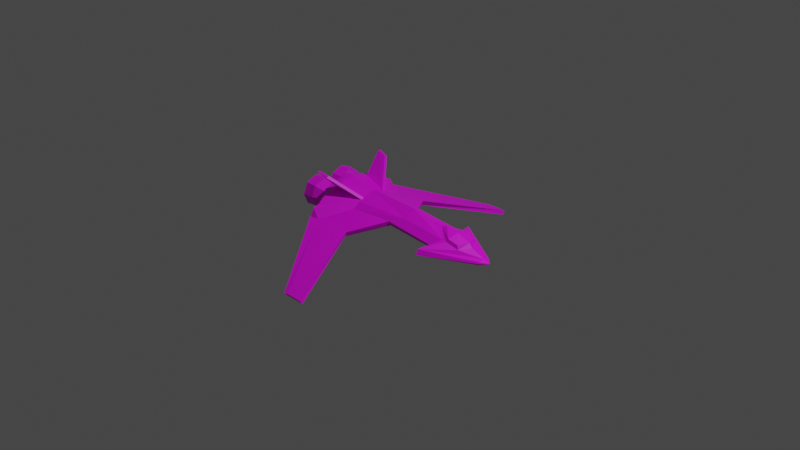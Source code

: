 # Source: empfi.blend  (saved by Blender 2.80.75; exported with 4.5.12 LTS)
import bpy
from mathutils import Matrix  # noqa: F401  (used for matrix-valued properties, if any)

bpy.ops.wm.read_factory_settings(use_empty=True)
scene = bpy.context.scene
scene.name = 'Scene'

# ---- collections
col_collection = bpy.data.collections.new('Collection'); scene.collection.children.link(col_collection)

# ---- images (referenced by path relative to the original .blend; pixels are not part of the script)
import os
ASSET_DIR = os.environ.get("B2B_ASSET_DIR", "")  # directory of the original .blend (textures are referenced by path, not embedded)
HERE = os.path.dirname(os.path.abspath(__file__))  # packed textures are extracted next to this script under _unpacked/

def load_image(name, relpath, width, height, colorspace="sRGB"):
    """Load a texture the original file referenced (path relative to the .blend, or extracted next to this script)."""
    p = next((c for c in (os.path.join(HERE, relpath), os.path.join(ASSET_DIR, relpath)) if relpath and os.path.exists(c)), "")
    if p:
        img = bpy.data.images.load(p, check_existing=True)
        img.name = name
    else:  # same state as the original file: an image datablock whose file is absent (Cycles renders it pink)
        img = bpy.data.images.new(name, width, height)
        img.source = "FILE"
        img.filepath = "//" + (relpath or name)
    img.colorspace_settings.name = colorspace
    return img
img_untitled = load_image('Untitled', 'free_fighter_base.png', 1024, 1024, 'sRGB')
img_untitled_001 = load_image('Untitled.001', 'free_fighter_paint.png', 1024, 1024, 'sRGB')
img_untitled_002 = load_image('Untitled.002', 'free_fighter_lights.png', 1024, 1024, 'sRGB')

# ---- materials (node trees are filled in below, after node groups)
mat_material_001 = bpy.data.materials.new('Material.001')
mat_material_001.use_transparent_shadow = False

# ---- material node trees
mat_material_001.use_nodes = True; mat_material_001.node_tree.nodes.clear()
_N = mat_material_001.node_tree.nodes; _L = mat_material_001.node_tree.links
n0 = _N.new('ShaderNodeBsdfPrincipled'); n0.name = 'Principled BSDF.001'; n0.location = (-608, -70)
n0.hide = True
n0.distribution = 'GGX'
n0.subsurface_method = 'BURLEY'
n0.inputs[3].default_value = 1.45
n0.inputs[27].default_value = (0.0, 0.0, 0.0, 1.0)
n0.inputs[28].default_value = 1.0
n1 = _N.new('ShaderNodeMixShader'); n1.name = 'Mix Shader.001'; n1.location = (-270, 114)
n2 = _N.new('ShaderNodeMixShader'); n2.name = 'Mix Shader'; n2.location = (-269, -131)
n3 = _N.new('ShaderNodeOutputMaterial'); n3.name = 'Material Output'; n3.location = (-63, -13)
n4 = _N.new('ShaderNodeTexImage'); n4.name = 'Image Texture'; n4.location = (-878, 314)
n4.image = img_untitled
n5 = _N.new('ShaderNodeTexImage'); n5.name = 'Image Texture.001'; n5.location = (-877, 33)
n5.image = img_untitled_001
n6 = _N.new('ShaderNodeTexImage'); n6.name = 'Image Texture.002'; n6.location = (-891, -240)
n6.image = img_untitled_002
n7 = _N.new('ShaderNodeBsdfPrincipled'); n7.name = 'Principled BSDF'; n7.location = (-590, 209)
n7.hide = True
n7.distribution = 'GGX'
n7.subsurface_method = 'BURLEY'
n7.inputs[3].default_value = 1.45
n7.inputs[27].default_value = (0.0, 0.0, 0.0, 1.0)
n7.inputs[28].default_value = 1.0
n8 = _N.new('ShaderNodeBsdfPrincipled'); n8.name = 'Principled BSDF.002'; n8.location = (-603, -204)
n8.distribution = 'GGX'
n8.subsurface_method = 'BURLEY'
n8.inputs[3].default_value = 1.45
n8.inputs[27].default_value = (0.0, 0.0, 0.0, 1.0)
n8.inputs[28].default_value = 1.0
_L.new(n4.outputs[0], n7.inputs[0])
_L.new(n5.outputs[0], n0.inputs[0])
_L.new(n6.outputs[0], n8.inputs[0])
_L.new(n7.outputs[0], n1.inputs[1])
_L.new(n8.outputs[0], n2.inputs[2])
_L.new(n0.outputs[0], n1.inputs[2])
_L.new(n5.outputs[1], n1.inputs[0])
_L.new(n1.outputs[0], n2.inputs[1])
_L.new(n6.outputs[1], n2.inputs[0])
_L.new(n2.outputs[0], n3.inputs[0])
n3.is_active_output = True

# ---- world
world_world = bpy.data.worlds.new('World'); scene.world = world_world
world_world.use_nodes = True; world_world.node_tree.nodes.clear()
_N = world_world.node_tree.nodes; _L = world_world.node_tree.links
n0 = _N.new('ShaderNodeOutputWorld'); n0.name = 'World Output'; n0.location = (300, 300)
n1 = _N.new('ShaderNodeBackground'); n1.name = 'Background'; n1.location = (10, 300)
n1.inputs[0].default_value = (0.05088, 0.05088, 0.05088, 1.0)
_L.new(n1.outputs[0], n0.inputs[0])
n0.is_active_output = True
world_world.color = (0.05088, 0.05088, 0.05088)
world_world.use_sun_shadow = False
world_world.sun_shadow_jitter_overblur = 0.0

# ---- cameras
cam_camera = bpy.data.cameras.new('Camera')
cam_camera.clip_end = 100.0
cam_camera.ortho_scale = 7.314

# ---- lights
light_light = bpy.data.lights.new('Light', 'POINT')
light_light.transmission_factor = 0.0
light_light.energy = 1000.0
light_light.shadow_soft_size = 0.1
light_light.shadow_maximum_resolution = 0.006
light_light.use_absolute_resolution = True

# ---- meshes
me_cylinder = bpy.data.meshes.new('Cylinder')
me_cylinder.from_pydata([(-0.2545, 0.0, -0.09295), (0.1421, 0.0, -0.0649), (-0.2545, -0.118, 0.006447), (0.04278, -0.118, 0.006447), (0.04278, -0.1328, 0.04128), (-0.2545, -0.1247, 0.07801), (0.1421, -0.08423, 0.07801), (-0.2545, 0.0, 0.1262), (0.1421, 0.0, 0.1262), (0.4884, -0.08423, -0.04714), (0.4884, 0.0, -0.0659), (0.4884, -0.1328, 0.007202), (0.4884, -0.08423, 0.05438), (0.307, 0.0, 0.1026), (-0.2545, -0.1733, 0.04128), (-0.4602, 0.0, -0.1324), (-0.4602, -0.2415, -0.06108), (-0.4602, -0.3053, 0.05083), (-0.4602, -0.2415, 0.1024), (-0.4602, 0.0, 0.1656), (-0.5294, 0.0, -0.1324), (-0.5294, -0.1862, -0.1024), (-0.5294, -0.25, -2.209e-08), (-0.5294, -0.1862, 0.1024), (-0.5294, 0.0, 0.1656), (0.524, -0.1791, -0.02902), (0.524, 0.0, -0.06748), (0.4123, -0.2477, -0.02363), (0.4123, -0.2302, 0.01336), (0.106, -0.9181, -0.2381), (-0.01043, -0.9181, -0.2381), (-0.01043, -0.9343, -0.2123), (0.106, -0.9343, -0.2123), (-0.04549, -0.9197, -0.2359), (-0.04549, -0.9408, -0.2182), (0.7621, -0.04136, -0.0342), (0.7621, 0.0, -0.04074), (0.7621, -0.04795, -0.02363), (0.7621, -0.04136, -0.01306), (0.7621, 0.0, -0.006528), (-0.6387, -0.01079, 0.01145), (-0.5232, -0.06412, 0.01145), (-0.6387, -0.04155, -0.06281), (-0.5232, -0.07926, -0.0251), (-0.6387, -0.1158, -0.09357), (-0.5232, -0.1158, -0.04024), (-0.6387, -0.1901, -0.06281), (-0.5232, -0.1524, -0.0251), (-0.6387, -0.2208, 0.01145), (-0.5232, -0.1675, 0.01145), (-0.6387, -0.1901, 0.08571), (-0.5232, -0.1524, 0.048), (-0.6387, -0.1158, 0.1165), (-0.5232, -0.1158, 0.06314), (-0.6387, -0.04155, 0.08571), (-0.5232, -0.07926, 0.048), (-0.6897, -0.006309, 0.01145), (-0.6897, -0.03838, -0.06598), (-0.6897, -0.1158, -0.09806), (-0.6897, -0.1932, -0.06598), (-0.6897, -0.2253, 0.01145), (-0.6897, -0.1932, 0.08888), (-0.6897, -0.1158, 0.121), (-0.6897, -0.03838, 0.08888), (-0.7173, -0.002053, 0.01145), (-0.7173, -0.03537, -0.06899), (-0.7173, -0.1158, -0.1023), (-0.7173, -0.1963, -0.06899), (-0.7173, -0.2296, 0.01145), (-0.7173, -0.1963, 0.09189), (-0.7173, -0.1158, 0.1252), (-0.7173, -0.03537, 0.09189), (-0.7133, -0.0161, 0.01145), (-0.7133, -0.04531, -0.05906), (-0.7133, -0.1158, -0.08826), (-0.7133, -0.1863, -0.05906), (-0.7133, -0.2155, 0.01145), (-0.7133, -0.1863, 0.08195), (-0.7133, -0.1158, 0.1112), (-0.7133, -0.04531, 0.08195), (-0.6881, -0.03048, 0.01145), (-0.6881, -0.05547, -0.04889), (-0.6881, -0.1158, -0.07389), (-0.6881, -0.1762, -0.04889), (-0.6881, -0.2011, 0.01145), (-0.6881, -0.1762, 0.07179), (-0.6881, -0.1158, 0.09678), (-0.6881, -0.05547, 0.07179), (-0.6452, -0.04465, 0.01145), (-0.6452, -0.06549, -0.03888), (-0.6452, -0.1158, -0.05972), (-0.6452, -0.1661, -0.03888), (-0.6452, -0.187, 0.01145), (-0.6452, -0.1661, 0.06177), (-0.6452, -0.1158, 0.08261), (-0.6452, -0.06549, 0.06177), (-0.6057, -0.04465, 0.01145), (-0.6057, -0.06549, -0.03888), (-0.6057, -0.1158, -0.05972), (-0.6057, -0.1661, -0.03888), (-0.6057, -0.187, 0.01145), (-0.6057, -0.1661, 0.06177), (-0.6057, -0.1158, 0.08261), (-0.6057, -0.06549, 0.06177), (0.524, -0.08983, 0.05483), (0.3977, 0.0, 0.09411), (0.6646, 0.0, 0.03157), (0.6164, -0.07818, 0.02755), (0.638, 0.0, 0.05815), (0.5339, 0.0, 0.095), (0.5339, -0.08002, 0.07536), (0.4404, 0.0, 0.1044), (0.6023, -0.07139, 0.05517), (0.8122, 0.0, -0.02455), (0.8122, 0.0, -0.02512), (0.8122, 0.0, -0.02363), (0.8122, 0.0, -0.02271), (0.8122, 0.0, -0.02214), (-0.4674, -0.3765, -0.02122), (-0.4023, -0.3647, -0.0225), (-0.13, -0.3489, -0.0271), (-0.4637, -0.349, 0.03233), (-0.4973, -0.3448, -0.05625), (-0.1454, -0.3488, -0.06412), (-0.3998, -0.3159, -0.05405), (-0.2545, -0.1054, 0.08547), (-0.4602, -0.1478, 0.1269), (-0.2545, -0.08446, 0.09355), (-0.4602, -0.1286, 0.1319), (-0.4137, -0.2711, 0.2444), (-0.4898, -0.2818, 0.2629), (-0.4137, -0.2502, 0.2524), (-0.4898, -0.2626, 0.268)], [], [(0, 1, 3, 2), (3, 4, 120, 123), (5, 6, 8, 7, 127, 125), (16, 2, 124, 122), (3, 1, 10, 9), (13, 12, 28, 104, 105), (8, 6, 12, 13), (4, 3, 9, 11), (6, 4, 11, 12), (17, 18, 23, 22), (0, 2, 16, 15), (5, 125, 126, 18), (20, 21, 22, 23, 24), (15, 16, 21, 20), (18, 126, 128, 19, 24, 23), (16, 17, 22, 21), (27, 25, 35, 37), (11, 9, 25, 27), (12, 11, 27, 28), (9, 10, 26, 25), (30, 29, 32, 31), (30, 31, 34, 33), (2, 3, 123, 124), (17, 14, 5, 18), (17, 16, 122, 121), (39, 38, 116, 117), (28, 27, 37, 38), (25, 26, 36, 35), (107, 106, 108, 112), (17, 121, 118, 119, 14), (31, 32, 120, 119), (6, 5, 14, 4), (40, 41, 43, 42), (42, 43, 45, 44), (44, 45, 47, 46), (46, 47, 49, 48), (48, 49, 51, 50), (50, 51, 53, 52), (43, 41, 55, 53, 51, 49, 47, 45), (52, 53, 55, 54), (54, 55, 41, 40), (42, 44, 58, 57), (60, 61, 69, 68), (48, 50, 61, 60), (54, 40, 56, 63), (40, 42, 57, 56), (44, 46, 59, 58), (50, 52, 62, 61), (46, 48, 60, 59), (52, 54, 63, 62), (65, 66, 74, 73), (58, 59, 67, 66), (56, 57, 65, 64), (63, 56, 64, 71), (61, 62, 70, 69), (59, 60, 68, 67), (57, 58, 66, 65), (62, 63, 71, 70), (79, 72, 80, 87), (70, 71, 79, 78), (68, 69, 77, 76), (66, 67, 75, 74), (64, 65, 73, 72), (71, 64, 72, 79), (69, 70, 78, 77), (67, 68, 76, 75), (82, 83, 91, 90), (77, 78, 86, 85), (75, 76, 84, 83), (73, 74, 82, 81), (78, 79, 87, 86), (76, 77, 85, 84), (74, 75, 83, 82), (72, 73, 81, 80), (94, 95, 103, 102), (80, 81, 89, 88), (87, 80, 88, 95), (85, 86, 94, 93), (83, 84, 92, 91), (81, 82, 90, 89), (86, 87, 95, 94), (84, 85, 93, 92), (96, 97, 98, 99, 100, 101, 102, 103), (92, 93, 101, 100), (90, 91, 99, 98), (88, 89, 97, 96), (95, 88, 96, 103), (93, 94, 102, 101), (91, 92, 100, 99), (89, 90, 98, 97), (109, 110, 112, 108), (106, 107, 104, 28, 38, 39), (105, 104, 110, 111), (111, 110, 109), (104, 107, 112, 110), (113, 114, 117, 116, 115), (37, 35, 113, 115), (38, 37, 115, 116), (35, 36, 114, 113), (119, 118, 34, 31), (119, 120, 4, 14), (121, 122, 33, 34, 118), (124, 123, 29, 30), (122, 124, 30, 33), (123, 120, 32, 29), (127, 128, 132, 131), (128, 127, 7, 19), (130, 129, 131, 132), (125, 127, 131, 129), (128, 126, 130, 132), (126, 125, 129, 130)])
_uv = me_cylinder.uv_layers.new(name='UVMap')
_uv.uv.foreach_set('vector', [0.7996, 0.4068, 0.8329, 0.1902, 0.9084, 0.1987, 0.8841, 0.4159, 0.9997, 0.6474, 0.9789, 0.6458, 0.98, 0.4717, 0.9997, 0.4616, 0.6908, 0.4124, 0.7189, 0.1929, 0.7723, 0.1948, 0.7649, 0.4135, 0.7147, 0.4128, 0.7023, 0.4126, 0.0003111, 0.2868, 0.03088, 0.1529, 0.05313, 0.2905, 0.01464, 0.3552, 0.9084, 0.1987, 0.8329, 0.1902, 0.8514, 0.0003111, 0.8987, 0.004949, 0.5897, 0.4853, 0.4997, 0.479, 0.3723, 0.2742, 0.5081, 0.2834, 0.5913, 0.4067, 0.7723, 0.1948, 0.7189, 0.1929, 0.7195, 0.002233, 0.7727, 0.004169, 0.7581, 0.7278, 0.7374, 0.7259, 0.7181, 0.5329, 0.7581, 0.5361, 0.7189, 0.1929, 0.6855, 0.1913, 0.6823, 0.0003111, 0.7195, 0.002233, 0.5834, 0.4859, 0.5834, 0.5311, 0.542, 0.5568, 0.5275, 0.492, 0.7996, 0.4068, 0.8841, 0.4159, 0.9084, 0.5511, 0.7734, 0.5192, 0.6908, 0.4124, 0.7023, 0.4126, 0.6895, 0.5305, 0.6367, 0.5323, 0.1381, 0.9007, 0.03546, 0.8841, 0.0003111, 0.8277, 0.03546, 0.7713, 0.1381, 0.7365, 0.8137, 0.5525, 0.8137, 0.6913, 0.7734, 0.6556, 0.7756, 0.5517, 0.5834, 0.5311, 0.5785, 0.5842, 0.5775, 0.5951, 0.5707, 0.6681, 0.5328, 0.6648, 0.542, 0.5568, 0.7912, 0.7994, 0.7921, 0.7284, 0.8317, 0.7683, 0.8317, 0.8348, 0.582, 0.003862, 0.5826, 0.003235, 0.5861, 0.004133, 0.586, 0.004273, 0.5811, 0.0008418, 0.5818, 0.0003111, 0.5826, 0.003235, 0.582, 0.003862, 0.5791, 0.005553, 0.5791, 0.004667, 0.582, 0.003416, 0.5821, 0.003951, 0.5869, 0.004271, 0.5869, 0.004282, 0.5869, 0.004334, 0.5869, 0.004312, 0.8311, 0.5896, 0.8311, 0.6825, 0.8143, 0.6825, 0.8143, 0.5896, 0.8311, 0.5896, 0.8143, 0.5896, 0.8144, 0.5517, 0.8296, 0.552, 0.03088, 0.1529, 0.1874, 0.0003111, 0.1874, 0.1861, 0.05313, 0.2905, 0.5919, 0.5278, 0.6571, 0.4102, 0.6908, 0.4124, 0.6367, 0.5323, 0.909, 0.01599, 0.9783, 0.0003111, 0.9783, 0.07019, 0.9129, 0.04698, 0.5881, 0.05341, 0.5491, 0.05247, 0.5869, 0.004435, 0.5877, 0.004582, 0.5821, 0.003951, 0.582, 0.003416, 0.586, 0.004217, 0.586, 0.004379, 0.5869, 0.004312, 0.5869, 0.004334, 0.5869, 0.004392, 0.5869, 0.004387, 0.5372, 0.6956, 0.5813, 0.6687, 0.5855, 0.6894, 0.5474, 0.7098, 0.188, 0.4446, 0.1944, 0.414, 0.1975, 0.3994, 0.2485, 0.4363, 0.2295, 0.5729, 0.305, 0.03013, 0.3717, 0.09486, 0.3717, 0.5663, 0.2485, 0.4363, 0.7189, 0.1929, 0.6908, 0.4124, 0.6571, 0.4102, 0.6855, 0.1913, 0.4382, 0.7467, 0.496, 0.7124, 0.5093, 0.7303, 0.462, 0.7782, 0.462, 0.7782, 0.5093, 0.7303, 0.5268, 0.7435, 0.494, 0.806, 0.4832, 0.5197, 0.5268, 0.5865, 0.5082, 0.6029, 0.4511, 0.5546, 0.4511, 0.5546, 0.5082, 0.6029, 0.4947, 0.623, 0.4293, 0.5921, 0.4293, 0.5921, 0.4947, 0.623, 0.4866, 0.6455, 0.4173, 0.6318, 0.4173, 0.6318, 0.4866, 0.6455, 0.4843, 0.6687, 0.4151, 0.6721, 0.2406, 0.7782, 0.2252, 0.7936, 0.2034, 0.7936, 0.188, 0.7782, 0.188, 0.7564, 0.2034, 0.7409, 0.2252, 0.7409, 0.2406, 0.7564, 0.4151, 0.6721, 0.4843, 0.6687, 0.4875, 0.6914, 0.4223, 0.7109, 0.4223, 0.7109, 0.4875, 0.6914, 0.496, 0.7124, 0.4382, 0.7467, 0.462, 0.7782, 0.494, 0.806, 0.4757, 0.8271, 0.4426, 0.7962, 0.4027, 0.5813, 0.3898, 0.6276, 0.3739, 0.6251, 0.3873, 0.5752, 0.4293, 0.5921, 0.4173, 0.6318, 0.3898, 0.6276, 0.4027, 0.5813, 0.4223, 0.7109, 0.4382, 0.7467, 0.4157, 0.7604, 0.3969, 0.7193, 0.4382, 0.7467, 0.462, 0.7782, 0.4426, 0.7962, 0.4157, 0.7604, 0.4832, 0.5197, 0.4511, 0.5546, 0.4263, 0.5377, 0.4591, 0.4976, 0.4173, 0.6318, 0.4151, 0.6721, 0.388, 0.6743, 0.3898, 0.6276, 0.4511, 0.5546, 0.4293, 0.5921, 0.4027, 0.5813, 0.4263, 0.5377, 0.4151, 0.6721, 0.4223, 0.7109, 0.3969, 0.7193, 0.388, 0.6743, 0.6022, 0.7242, 0.5919, 0.6776, 0.5997, 0.6774, 0.6094, 0.7216, 0.4591, 0.4976, 0.4263, 0.5377, 0.4121, 0.5283, 0.4463, 0.4859, 0.4157, 0.7604, 0.4426, 0.7962, 0.4314, 0.8063, 0.4026, 0.7682, 0.3969, 0.7193, 0.4157, 0.7604, 0.4026, 0.7682, 0.3823, 0.7241, 0.3898, 0.6276, 0.388, 0.6743, 0.3723, 0.6756, 0.3739, 0.6251, 0.4263, 0.5377, 0.4027, 0.5813, 0.3873, 0.5752, 0.4121, 0.5283, 0.4426, 0.7962, 0.4757, 0.8271, 0.466, 0.8388, 0.4314, 0.8063, 0.388, 0.6743, 0.3969, 0.7193, 0.3823, 0.7241, 0.3723, 0.6756, 0.6662, 0.7865, 0.6325, 0.7596, 0.6451, 0.749, 0.6737, 0.7727, 0.7052, 0.8032, 0.6628, 0.7931, 0.6662, 0.7865, 0.7042, 0.796, 0.6172, 0.5853, 0.6503, 0.5507, 0.6545, 0.5569, 0.6236, 0.5899, 0.5919, 0.6776, 0.597, 0.6295, 0.6045, 0.6318, 0.5997, 0.6774, 0.6267, 0.7644, 0.6022, 0.7242, 0.6094, 0.7216, 0.6325, 0.7596, 0.6628, 0.7931, 0.6267, 0.7644, 0.6325, 0.7596, 0.6662, 0.7865, 0.6503, 0.5507, 0.6912, 0.5329, 0.6915, 0.54, 0.6545, 0.5569, 0.597, 0.6295, 0.6172, 0.5853, 0.6236, 0.5899, 0.6045, 0.6318, 0.6167, 0.6767, 0.621, 0.6366, 0.6471, 0.6441, 0.6435, 0.6757, 0.6545, 0.5569, 0.6915, 0.54, 0.6953, 0.5537, 0.6643, 0.5704, 0.6045, 0.6318, 0.6236, 0.5899, 0.6377, 0.5997, 0.621, 0.6366, 0.6094, 0.7216, 0.5997, 0.6774, 0.6167, 0.6767, 0.6252, 0.7156, 0.7042, 0.796, 0.6662, 0.7865, 0.6737, 0.7727, 0.705, 0.7828, 0.6236, 0.5899, 0.6545, 0.5569, 0.6643, 0.5704, 0.6377, 0.5997, 0.5997, 0.6774, 0.6045, 0.6318, 0.621, 0.6366, 0.6167, 0.6767, 0.6325, 0.7596, 0.6094, 0.7216, 0.6252, 0.7156, 0.6451, 0.749, 0.7096, 0.7636, 0.6866, 0.7523, 0.6978, 0.7375, 0.7175, 0.7492, 0.6451, 0.749, 0.6252, 0.7156, 0.6498, 0.7064, 0.6651, 0.7328, 0.6737, 0.7727, 0.6451, 0.749, 0.6651, 0.7328, 0.6866, 0.7523, 0.6643, 0.5704, 0.6953, 0.5537, 0.7049, 0.5733, 0.681, 0.5906, 0.621, 0.6366, 0.6377, 0.5997, 0.6603, 0.6148, 0.6471, 0.6441, 0.6252, 0.7156, 0.6167, 0.6767, 0.6435, 0.6757, 0.6498, 0.7064, 0.705, 0.7828, 0.6737, 0.7727, 0.6866, 0.7523, 0.7096, 0.7636, 0.6377, 0.5997, 0.6643, 0.5704, 0.681, 0.5906, 0.6603, 0.6148, 0.7181, 0.7797, 0.7181, 0.7497, 0.7393, 0.7284, 0.7693, 0.7284, 0.7906, 0.7497, 0.7906, 0.7797, 0.7693, 0.8009, 0.7393, 0.8009, 0.6603, 0.6148, 0.681, 0.5906, 0.6958, 0.6063, 0.6783, 0.6265, 0.6435, 0.6757, 0.6471, 0.6441, 0.6675, 0.6499, 0.6643, 0.675, 0.6651, 0.7328, 0.6498, 0.7064, 0.669, 0.6994, 0.6807, 0.7208, 0.6866, 0.7523, 0.6651, 0.7328, 0.6807, 0.7208, 0.6978, 0.7375, 0.681, 0.5906, 0.7049, 0.5733, 0.7175, 0.589, 0.6958, 0.6063, 0.6471, 0.6441, 0.6603, 0.6148, 0.6783, 0.6265, 0.6675, 0.6499, 0.6498, 0.7064, 0.6435, 0.6757, 0.6643, 0.675, 0.669, 0.6994, 0.5855, 0.7532, 0.5415, 0.7454, 0.5474, 0.7098, 0.5855, 0.6894, 0.5913, 0.1507, 0.5174, 0.1937, 0.5081, 0.2834, 0.3723, 0.2742, 0.5491, 0.05247, 0.5881, 0.05341, 0.5622, 0.8313, 0.5275, 0.7475, 0.5415, 0.7454, 0.5716, 0.8082, 0.5716, 0.8082, 0.5415, 0.7454, 0.5855, 0.7532, 0.5275, 0.7475, 0.5372, 0.6956, 0.5474, 0.7098, 0.5415, 0.7454, 0.5869, 0.004405, 0.5869, 0.004405, 0.5877, 0.004582, 0.5869, 0.004435, 0.5869, 0.00442, 0.586, 0.004273, 0.5861, 0.004133, 0.5869, 0.004405, 0.5869, 0.00442, 0.586, 0.004379, 0.586, 0.004217, 0.5869, 0.00442, 0.5869, 0.004435, 0.5869, 0.004387, 0.5869, 0.004392, 0.5869, 0.004405, 0.5869, 0.004405, 0.2485, 0.4363, 0.1975, 0.3994, 0.2817, 0.0003111, 0.305, 0.03013, 0.2485, 0.4363, 0.3717, 0.5663, 0.3717, 0.7403, 0.2295, 0.5729, 0.9129, 0.04698, 0.9783, 0.07019, 0.9783, 0.4591, 0.965, 0.4666, 0.9147, 0.06178, 0.05313, 0.2905, 0.1874, 0.1861, 0.1874, 0.6443, 0.1208, 0.7091, 0.01464, 0.3552, 0.05313, 0.2905, 0.1208, 0.7091, 0.0944, 0.7358, 0.9997, 0.4616, 0.98, 0.4717, 0.9832, 0.0003111, 0.9997, 0.003409, 0.7147, 0.4128, 0.7003, 0.5302, 0.7003, 0.5302, 0.7147, 0.4128, 0.7003, 0.5302, 0.7147, 0.4128, 0.7649, 0.4135, 0.7727, 0.5278, 0.6895, 0.5305, 0.7023, 0.4126, 0.7147, 0.4128, 0.7003, 0.5302, 0.7023, 0.4126, 0.7147, 0.4128, 0.7147, 0.4128, 0.7023, 0.4126, 0.5775, 0.5951, 0.5785, 0.5842, 0.5785, 0.5842, 0.5775, 0.5951, 0.6895, 0.5305, 0.7023, 0.4126, 0.7023, 0.4126, 0.6895, 0.5305])
me_cylinder.materials.append(mat_material_001)
me_cylinder.use_remesh_preserve_volume = False
me_cylinder.use_remesh_preserve_attributes = False
me_cylinder.use_mirror_vertex_groups = False
me_cylinder.update()

# ---- objects
ob_light = bpy.data.objects.new('Light', light_light)
ob_camera = bpy.data.objects.new('Camera', cam_camera)
ob_cylinder = bpy.data.objects.new('Cylinder', me_cylinder)
ob_weapon_1 = bpy.data.objects.new('weapon_1', None)
ob_weapon_2 = bpy.data.objects.new('weapon_2', None)
ob_engine_2 = bpy.data.objects.new('engine_2', None)
ob_engine_1 = bpy.data.objects.new('engine_1', None)
ob_weapon_3 = bpy.data.objects.new('weapon_3', None)
ob_weapon_4 = bpy.data.objects.new('weapon_4', None)

# ---- transforms, parenting, visibility, modifiers, constraints
ob_light.location = (4.076, 1.005, 5.904)
ob_light.rotation_euler = (0.6503, 0.05522, 1.866)
ob_light.lock_rotations_4d = False
ob_light.empty_display_type = 'ARROWS'
ob_light.color = (0.0, 0.0, 0.0, 0.0)
ob_light.lineart.crease_threshold = 0.0
ob_camera.location = (7.359, -6.926, 4.958)
ob_camera.rotation_euler = (1.109, 0.0, 0.8149)
ob_camera.lock_rotations_4d = False
ob_camera.empty_display_type = 'ARROWS'
ob_camera.color = (0.0, 0.0, 0.0, 0.0)
ob_camera.display_type = 'WIRE'
ob_camera.lineart.crease_threshold = 0.0
ob_cylinder.location = (0.0, 0.0, 0.0)
ob_cylinder.scale = (1.529, 1.529, 1.529)
ob_cylinder.lineart.crease_threshold = 0.0
_m = ob_cylinder.modifiers.new('Mirror', 'MIRROR')
_m.use_axis = (False, True, False)
_m.use_clip = True
ob_weapon_1.parent = ob_cylinder
ob_weapon_1.matrix_parent_inverse = Matrix(((0.6541, -0.0, 0.0, -0.0), (-0.0, 0.6541, -0.0, 0.0), (0.0, -0.0, 0.6541, -0.0), (-0.0, 0.0, -0.0, 1.0)))
ob_weapon_1.location = (0.04274, -1.407, -0.2755)
ob_weapon_1.rotation_euler = (0.5236, -0.0, 0.0)
ob_weapon_1.lineart.crease_threshold = 0.0
ob_weapon_2.parent = ob_cylinder
ob_weapon_2.matrix_parent_inverse = Matrix(((0.6541, -0.0, 0.0, -0.0), (-0.0, 0.6541, -0.0, 0.0), (0.0, -0.0, 0.6541, -0.0), (-0.0, 0.0, -0.0, 1.0)))
ob_weapon_2.location = (-0.2821, -0.3143, 0.08219)
ob_weapon_2.rotation_euler = (0.5236, -0.0, 0.0)
ob_weapon_2.lineart.crease_threshold = 0.0
ob_engine_2.parent = ob_cylinder
ob_engine_2.matrix_parent_inverse = Matrix(((0.6541, -0.0, 0.0, -0.0), (-0.0, 0.6541, -0.0, 0.0), (0.0, -0.0, 0.6541, -0.0), (-0.0, 0.0, -0.0, 1.0)))
ob_engine_2.location = (-1.04, -0.1687, -0.003876)
ob_engine_2.lineart.crease_threshold = 0.0
ob_engine_1.parent = ob_cylinder
ob_engine_1.matrix_parent_inverse = Matrix(((0.6541, -0.0, 0.0, -0.0), (-0.0, 0.6541, -0.0, 0.0), (0.0, -0.0, 0.6541, -0.0), (-0.0, 0.0, -0.0, 1.0)))
ob_engine_1.location = (-1.074, 0.1616, 0.02211)
ob_engine_1.lineart.crease_threshold = 0.0
ob_weapon_3.parent = ob_cylinder
ob_weapon_3.matrix_parent_inverse = Matrix(((0.6541, -0.0, 0.0, -0.0), (-0.0, 0.6541, -0.0, 0.0), (0.0, -0.0, 0.6541, -0.0), (-0.0, 0.0, -0.0, 1.0)))
ob_weapon_3.location = (-0.2404, 0.3719, 0.1157)
ob_weapon_3.rotation_euler = (-0.5236, -0.0, 0.0)
ob_weapon_3.lineart.crease_threshold = 0.0
ob_weapon_4.parent = ob_cylinder
ob_weapon_4.matrix_parent_inverse = Matrix(((0.6541, -0.0, 0.0, -0.0), (-0.0, 0.6541, -0.0, 0.0), (0.0, -0.0, 0.6541, -0.0), (-0.0, 0.0, -0.0, 1.0)))
ob_weapon_4.location = (0.06178, 1.351, -0.2749)
ob_weapon_4.rotation_euler = (-0.5236, -0.0, 0.0)
ob_weapon_4.lineart.crease_threshold = 0.0

# ---- collection membership
col_collection.objects.link(ob_light)
col_collection.objects.link(ob_camera)
col_collection.objects.link(ob_cylinder)
col_collection.objects.link(ob_weapon_1)
col_collection.objects.link(ob_weapon_2)
col_collection.objects.link(ob_engine_2)
col_collection.objects.link(ob_engine_1)
col_collection.objects.link(ob_weapon_3)
col_collection.objects.link(ob_weapon_4)

# ---- scene / render settings (as saved in the file)
scene.camera = ob_camera
scene.frame_start = 1; scene.frame_end = 250; scene.frame_set(1)
scene.render.engine = 'BLENDER_EEVEE_NEXT'
scene.cycles.use_denoising = False
scene.cycles.samples = 128
scene.cycles.sampling_pattern = 'TABULATED_SOBOL'
scene.cycles.use_adaptive_sampling = False
scene.cycles.use_light_tree = False
scene.view_settings.view_transform = 'Filmic'
bpy.context.view_layer.update()

